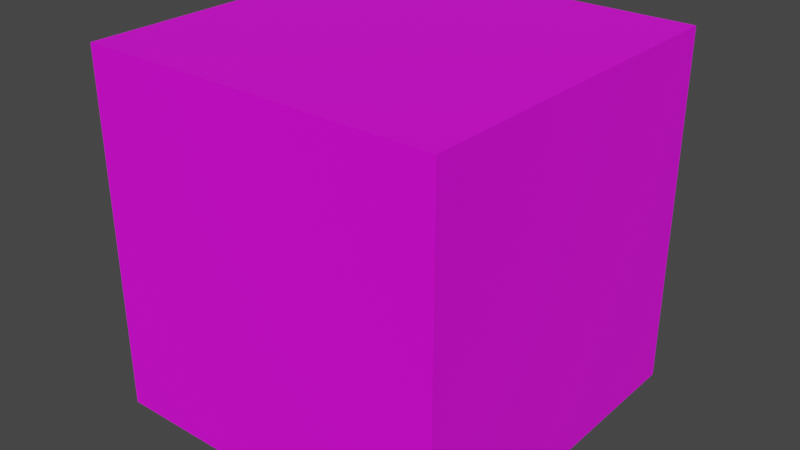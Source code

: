 # Source: D6.blend  (saved by Blender 2.92.15; exported with 4.5.12 LTS)
import bpy
from mathutils import Matrix  # noqa: F401  (used for matrix-valued properties, if any)

bpy.ops.wm.read_factory_settings(use_empty=True)
scene = bpy.context.scene
scene.name = 'Scene'

# ---- collections
col_collection = bpy.data.collections.new('Collection'); scene.collection.children.link(col_collection)

# ---- images (referenced by path relative to the original .blend; pixels are not part of the script)
import os
ASSET_DIR = os.environ.get("B2B_ASSET_DIR", "")  # directory of the original .blend (textures are referenced by path, not embedded)
HERE = os.path.dirname(os.path.abspath(__file__))  # packed textures are extracted next to this script under _unpacked/

def load_image(name, relpath, width, height, colorspace="sRGB"):
    """Load a texture the original file referenced (path relative to the .blend, or extracted next to this script)."""
    p = next((c for c in (os.path.join(HERE, relpath), os.path.join(ASSET_DIR, relpath)) if relpath and os.path.exists(c)), "")
    if p:
        img = bpy.data.images.load(p, check_existing=True)
        img.name = name
    else:  # same state as the original file: an image datablock whose file is absent (Cycles renders it pink)
        img = bpy.data.images.new(name, width, height)
        img.source = "FILE"
        img.filepath = "//" + (relpath or name)
    img.colorspace_settings.name = colorspace
    return img
img_d6color = load_image('D6Color', 'D6Color.png', 1024, 1024, 'sRGB')

# ---- materials (node trees are filled in below, after node groups)
mat_material_001 = bpy.data.materials.new('Material.001')
mat_material_001.use_transparent_shadow = False

# ---- material node trees
mat_material_001.use_nodes = True; mat_material_001.node_tree.nodes.clear()
_N = mat_material_001.node_tree.nodes; _L = mat_material_001.node_tree.links
n0 = _N.new('ShaderNodeBsdfPrincipled'); n0.name = 'Principled BSDF'; n0.location = (10, 300)
n0.distribution = 'GGX'
n0.subsurface_method = 'BURLEY'
n0.inputs[3].default_value = 1.45
n0.inputs[27].default_value = (0.0, 0.0, 0.0, 1.0)
n0.inputs[28].default_value = 1.0
n1 = _N.new('ShaderNodeOutputMaterial'); n1.name = 'Material Output'; n1.location = (300, 300)
n2 = _N.new('ShaderNodeTexImage'); n2.name = 'Image Texture'; n2.location = (-280, 232)
n2.image = img_d6color
_L.new(n0.outputs[0], n1.inputs[0])
_L.new(n2.outputs[0], n0.inputs[0])
n1.is_active_output = True

# ---- world
world_world = bpy.data.worlds.new('World'); scene.world = world_world
world_world.use_nodes = True; world_world.node_tree.nodes.clear()
_N = world_world.node_tree.nodes; _L = world_world.node_tree.links
n0 = _N.new('ShaderNodeOutputWorld'); n0.name = 'World Output'; n0.location = (300, 300)
n1 = _N.new('ShaderNodeBackground'); n1.name = 'Background'; n1.location = (10, 300)
n1.inputs[0].default_value = (0.05088, 0.05088, 0.05088, 1.0)
_L.new(n1.outputs[0], n0.inputs[0])
n0.is_active_output = True
world_world.color = (0.05088, 0.05088, 0.05088)
world_world.use_sun_shadow = False
world_world.sun_shadow_jitter_overblur = 0.0

# ---- meshes
me_cube_001 = bpy.data.meshes.new('Cube.001')
me_cube_001.from_pydata([(-1.0, -1.0, -1.0), (-1.0, -1.0, 1.0), (-1.0, 1.0, -1.0), (-1.0, 1.0, 1.0), (1.0, -1.0, -1.0), (1.0, -1.0, 1.0), (1.0, 1.0, -1.0), (1.0, 1.0, 1.0)], [], [(0, 1, 3, 2), (2, 3, 7, 6), (6, 7, 5, 4), (4, 5, 1, 0), (2, 6, 4, 0), (7, 3, 1, 5)])
_uv = me_cube_001.uv_layers.new(name='UVMap')
_uv.uv.foreach_set('vector', [0.375, 0.0, 0.625, 0.0, 0.625, 0.25, 0.375, 0.25, 0.375, 0.25, 0.625, 0.25, 0.625, 0.5, 0.375, 0.5, 0.375, 0.5, 0.625, 0.5, 0.625, 0.75, 0.375, 0.75, 0.375, 0.75, 0.625, 0.75, 0.625, 1.0, 0.375, 1.0, 0.125, 0.5, 0.375, 0.5, 0.375, 0.75, 0.125, 0.75, 0.625, 0.5, 0.875, 0.5, 0.875, 0.75, 0.625, 0.75])
me_cube_001.materials.append(mat_material_001)
me_cube_001.use_remesh_fix_poles = True
me_cube_001.use_remesh_preserve_attributes = False
me_cube_001.update()

# ---- objects
ob_cube = bpy.data.objects.new('Cube', me_cube_001)

# ---- transforms, parenting, visibility, modifiers, constraints
ob_cube.location = (0.0, 0.0, 0.0)
ob_cube.lineart.crease_threshold = 0.0

# ---- collection membership
col_collection.objects.link(ob_cube)

# ---- scene / render settings (as saved in the file)
scene.frame_start = 1; scene.frame_end = 250; scene.frame_set(1)
scene.render.engine = 'BLENDER_EEVEE_NEXT'
scene.cycles.use_denoising = False
scene.cycles.samples = 128
scene.cycles.sampling_pattern = 'TABULATED_SOBOL'
scene.cycles.use_adaptive_sampling = False
scene.cycles.use_light_tree = False
scene.view_settings.view_transform = 'Filmic'
bpy.context.view_layer.update()

# ---- added for rendering (the .blend has no active camera and no usable light): camera, sun
cam_auto = bpy.data.cameras.new('AutoCamera')
cam_auto.lens = 50.0
cam_auto.sensor_width = 36.0
cam_auto.clip_end = 1000.0
ob_auto_camera = bpy.data.objects.new('AutoCamera', cam_auto)
scene.collection.objects.link(ob_auto_camera)
ob_auto_camera.location = (3.20507, -3.84609, 2.56406)
ob_auto_camera.rotation_euler = (1.09748, -7.21219e-08, 0.694738)
scene.camera = ob_auto_camera
light_auto_sun = bpy.data.lights.new('AutoSun', 'SUN')
light_auto_sun.energy = 3.0
light_auto_sun.angle = 0.0523599
ob_auto_sun = bpy.data.objects.new('AutoSun', light_auto_sun)
scene.collection.objects.link(ob_auto_sun)
ob_auto_sun.rotation_euler = (0.872665, 0.174533, 0.523599)
bpy.context.view_layer.update()
